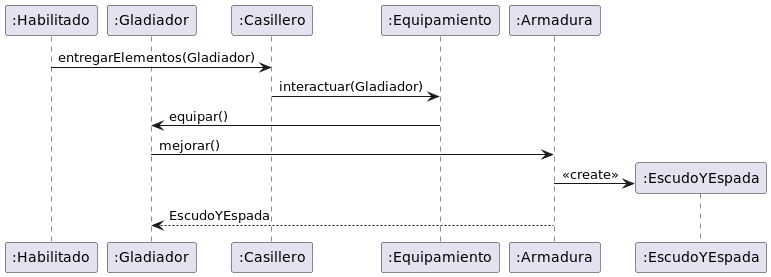

The diagram above was rendered by PlantUML. Its source (embedded in the PNG):
@startuml GladiadorConArmaduraEncuentraEquipamiento

participant Habilitado as ":Habilitado"
participant Gladiador as ":Gladiador"

participant Casillero as ":Casillero"
participant Equipamiento as ":Equipamiento"

participant Armadura as ":Armadura"

Habilitado -> Casillero: entregarElementos(Gladiador)
Casillero -> Equipamiento: interactuar(Gladiador)

Equipamiento -> Gladiador: equipar()
Gladiador -> Armadura: mejorar()
create EscudoYEspada as ":EscudoYEspada"
Armadura -> EscudoYEspada: <<create>>
Armadura --> Gladiador: EscudoYEspada

@enduml